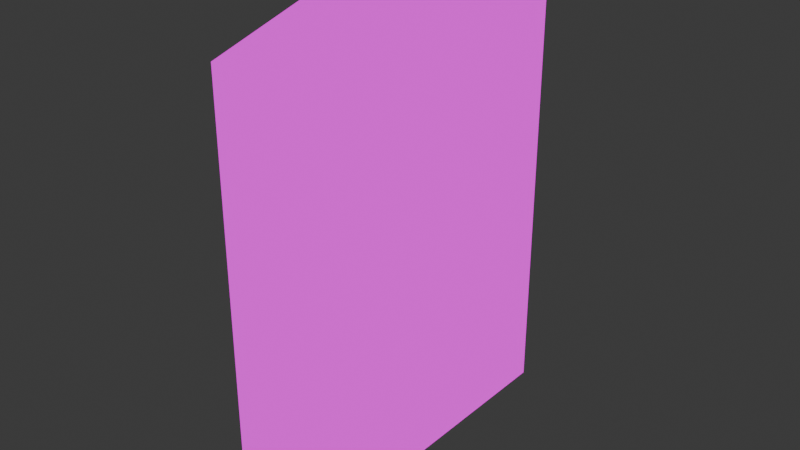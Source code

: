 # Source: door.blend  (saved by Blender 4.0.36; exported with 4.5.12 LTS)
import bpy
from mathutils import Matrix  # noqa: F401  (used for matrix-valued properties, if any)

bpy.ops.wm.read_factory_settings(use_empty=True)
scene = bpy.context.scene
scene.name = 'Scene'

# ---- collections
col_collection = bpy.data.collections.new('Collection'); scene.collection.children.link(col_collection)

# ---- images (referenced by path relative to the original .blend; pixels are not part of the script)
import os
ASSET_DIR = os.environ.get("B2B_ASSET_DIR", "")  # directory of the original .blend (textures are referenced by path, not embedded)
HERE = os.path.dirname(os.path.abspath(__file__))  # packed textures are extracted next to this script under _unpacked/

def load_image(name, relpath, width, height, colorspace="sRGB"):
    """Load a texture the original file referenced (path relative to the .blend, or extracted next to this script)."""
    p = next((c for c in (os.path.join(HERE, relpath), os.path.join(ASSET_DIR, relpath)) if relpath and os.path.exists(c)), "")
    if p:
        img = bpy.data.images.load(p, check_existing=True)
        img.name = name
    else:  # same state as the original file: an image datablock whose file is absent (Cycles renders it pink)
        img = bpy.data.images.new(name, width, height)
        img.source = "FILE"
        img.filepath = "//" + (relpath or name)
    img.colorspace_settings.name = colorspace
    return img
img_doors_medieval_6431_9212_small_png = load_image('doors_medieval_6431_9212_Small.png', 'doors_medieval_6431_9212_Small.png', 1024, 1024, 'sRGB')

# ---- materials (node trees are filled in below, after node groups)
mat_door = bpy.data.materials.new('door')
mat_door.alpha_threshold = 0.0
mat_door.use_transparent_shadow = False
mat_door.roughness = 0.5
mat_door.line_color = (0.0, 0.0, 0.0, 1.0)

# ---- material node trees
mat_door.use_nodes = True; mat_door.node_tree.nodes.clear()
_N = mat_door.node_tree.nodes; _L = mat_door.node_tree.links
n0 = _N.new('ShaderNodeOutputMaterial'); n0.name = 'Material Output'; n0.location = (300, 300)
n1 = _N.new('ShaderNodeEmission'); n1.name = 'Emission'; n1.location = (10, 300)
n2 = _N.new('ShaderNodeTexImage'); n2.name = 'Image Texture'; n2.location = (-280, 280)
n2.image = img_doors_medieval_6431_9212_small_png
_L.new(n1.outputs[0], n0.inputs[0])
_L.new(n2.outputs[0], n1.inputs[0])
n0.is_active_output = True

# ---- world
world_world = bpy.data.worlds.new('World'); scene.world = world_world
world_world.use_nodes = True; world_world.node_tree.nodes.clear()
_N = world_world.node_tree.nodes; _L = world_world.node_tree.links
n0 = _N.new('ShaderNodeOutputWorld'); n0.name = 'World Output'; n0.location = (300, 300)
n1 = _N.new('ShaderNodeBackground'); n1.name = 'Background'; n1.location = (10, 300)
n1.inputs[0].default_value = (0.05088, 0.05088, 0.05088, 1.0)
_L.new(n1.outputs[0], n0.inputs[0])
n0.is_active_output = True
world_world.color = (0.05088, 0.05088, 0.05088)
world_world.use_sun_shadow = False
world_world.sun_shadow_jitter_overblur = 0.0

# ---- meshes
me_cube = bpy.data.meshes.new('Cube')
me_cube.from_pydata([(1.0, 1.0, 1.0), (1.0, 1.0, -1.0), (1.0, -1.0, 1.0), (1.0, -1.0, -1.0), (-1.0, 1.0, 1.0), (-1.0, 1.0, -1.0), (-1.0, -1.0, 1.0), (-1.0, -1.0, -1.0), (0.0, -1.0, 1.0), (1.0, 0.0, 1.227), (-1.0, 0.0, 1.227), (0.0, 1.0, 1.0), (0.0, 0.0, 1.227)], [], [(12, 10, 6, 8), (3, 2, 8, 6, 7), (7, 6, 10, 4, 5), (5, 1, 3, 7), (1, 0, 9, 2, 3), (5, 4, 11, 0, 1), (9, 12, 8, 2), (0, 11, 12, 9), (11, 4, 10, 12)])
_uv = me_cube.uv_layers.new(name='UVMap')
_uv.uv.foreach_set('vector', [0.25, 0.9631, 0.000181, 0.9631, 0.000181, 0.827, 0.25, 0.827, 0.4998, 0.5616, 0.4998, 0.827, 0.25, 0.827, 0.000181, 0.827, 0.000181, 0.5616, 0.0639, 0.252, 0.0639, 0.9461, 0.5006, 1.025, 0.9374, 0.9461, 0.9374, 0.252, 1.01, 0.09308, 1.01, 0.2458, -0.01903, 0.2458, -0.01903, 0.09308, 1.01, 0.2458, 0.9484, 0.9494, 0.4968, 1.018, -0.01903, 0.9362, -0.01903, 0.2458, 0.5002, 0.4017, 0.5002, 0.1363, 0.75, 0.1363, 0.9998, 0.1363, 0.9998, 0.4017, 0.4998, 0.9631, 0.25, 0.9631, 0.25, 0.827, 0.4998, 0.827, 0.9998, 0.1363, 0.75, 0.1363, 0.75, 0.0001809, 0.9998, 0.000181, 0.75, 0.1363, 0.5002, 0.1363, 0.5002, 0.0001809, 0.75, 0.0001809])
me_cube.materials.append(mat_door)
me_cube.use_mirror_vertex_groups = False
me_cube.update()

# ---- objects
ob_cube = bpy.data.objects.new('Cube', me_cube)

# ---- transforms, parenting, visibility, modifiers, constraints
ob_cube.location = (0.0, 0.0, 0.0)
ob_cube.scale = (0.09416, 0.7059, 0.8524)
ob_cube.lock_rotations_4d = False
ob_cube.empty_display_type = 'ARROWS'
ob_cube.lineart.crease_threshold = 0.0

# ---- collection membership
col_collection.objects.link(ob_cube)

# ---- scene / render settings (as saved in the file)
scene.frame_start = 1; scene.frame_end = 250; scene.frame_set(1)
scene.render.engine = 'BLENDER_EEVEE_NEXT'
scene.cycles.sampling_pattern = 'TABULATED_SOBOL'
bpy.context.view_layer.update()

# ---- added for rendering (the .blend has no active camera): camera
cam_auto = bpy.data.cameras.new('AutoCamera')
cam_auto.lens = 50.0
cam_auto.sensor_width = 36.0
cam_auto.clip_end = 1000.0
ob_auto_camera = bpy.data.objects.new('AutoCamera', cam_auto)
scene.collection.objects.link(ob_auto_camera)
ob_auto_camera.location = (2.19591, -2.63509, 1.85356)
ob_auto_camera.rotation_euler = (1.09748, -7.21219e-08, 0.694738)
scene.camera = ob_auto_camera
bpy.context.view_layer.update()
